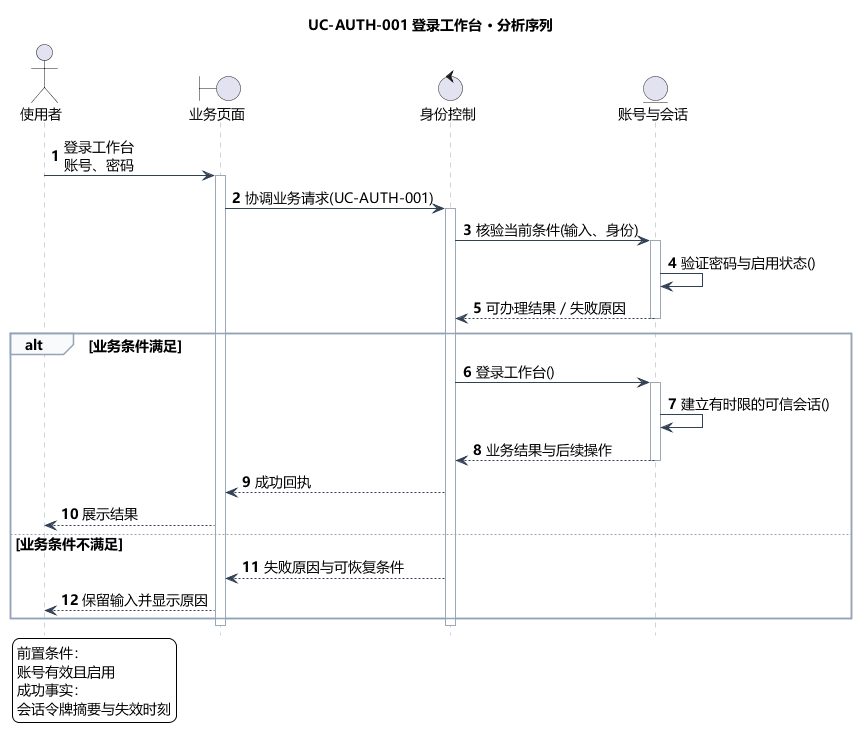

The diagram above was rendered by PlantUML. Its source (embedded in the PNG):
@startuml
skinparam defaultFontName Microsoft YaHei
skinparam shadowing false
skinparam backgroundColor #FFFFFF
skinparam ArrowColor #466482
skinparam classAttributeIconSize 0
hide empty members
skinparam defaultFontSize 14
skinparam sequenceLifeLineBorderColor #9AA8B8
skinparam sequenceArrowColor #334155
skinparam sequenceGroupBorderColor #94A3B8
skinparam sequenceGroupBackgroundColor #F8FAFC
skinparam sequenceParticipantPadding 18
skinparam maxMessageSize 240
hide footbox
autonumber
title UC-AUTH-001 登录工作台 · 分析序列
actor "使用者" as actor
boundary "业务页面" as page
control "身份控制" as ctl
entity "账号与会话" as model
actor -> page : 登录工作台\n账号、密码
activate page
page -> ctl : 协调业务请求(UC-AUTH-001)
activate ctl
ctl -> model : 核验当前条件(输入、身份)
activate model
model -> model : 验证密码与启用状态()
model --> ctl : 可办理结果／失败原因
deactivate model
alt 业务条件满足
ctl -> model : 登录工作台()
activate model
model -> model : 建立有时限的可信会话()
model --> ctl : 业务结果与后续操作
deactivate model
ctl --> page : 成功回执
page --> actor : 展示结果
else 业务条件不满足
ctl --> page : 失败原因与可恢复条件
page --> actor : 保留输入并显示原因
end
deactivate ctl
deactivate page
legend bottom left
前置条件：
账号有效且启用
成功事实：
会话令牌摘要与失效时刻
endlegend

@enduml